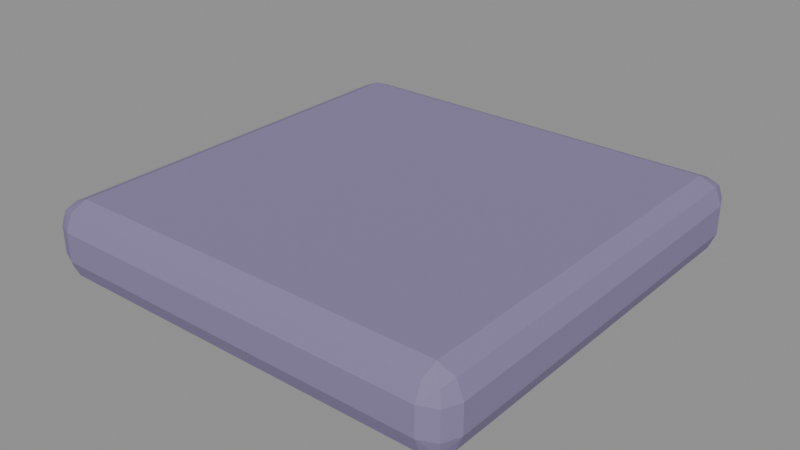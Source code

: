 # Source: tile_slab.blend  (saved by Blender 5.3.31; exported with 4.5.12 LTS)
import bpy
from mathutils import Matrix  # noqa: F401  (used for matrix-valued properties, if any)

bpy.ops.wm.read_factory_settings(use_empty=True)
scene = bpy.context.scene
scene.name = 'Scene'

# ---- materials (node trees are filled in below, after node groups)
mat_slab = bpy.data.materials.new('Slab')

# ---- material node trees
mat_slab.use_nodes = True; mat_slab.node_tree.nodes.clear()
_N = mat_slab.node_tree.nodes; _L = mat_slab.node_tree.links
n0 = _N.new('ShaderNodeBsdfPrincipled'); n0.name = 'Principled BSDF'; n0.location = (-200, 100)
n0.inputs[0].default_value = (0.24, 0.2, 0.36, 1.0)
n0.inputs[2].default_value = 0.7
n0.inputs[10].default_value = 0.005
n1 = _N.new('ShaderNodeOutputMaterial'); n1.name = 'Material Output'; n1.location = (200, 100)
_L.new(n0.outputs[0], n1.inputs[0])
n1.is_active_output = True

# ---- meshes
me_slab = bpy.data.meshes.new('Slab')
me_slab.from_pydata([(-0.46, -0.46, 0.0), (-0.46, -0.46, 0.16), (-0.46, 0.46, 0.0), (-0.46, 0.46, 0.16), (0.46, -0.46, 0.0), (0.46, -0.46, 0.16), (0.46, 0.46, 0.0), (0.46, 0.46, 0.16)], [], [(0, 1, 3, 2), (2, 3, 7, 6), (6, 7, 5, 4), (4, 5, 1, 0), (2, 6, 4, 0), (7, 3, 1, 5)])
_uv = me_slab.uv_layers.new(name='UVMap')
_uv.uv.foreach_set('vector', [0.375, 0.0, 0.625, 0.0, 0.625, 0.25, 0.375, 0.25, 0.375, 0.25, 0.625, 0.25, 0.625, 0.5, 0.375, 0.5, 0.375, 0.5, 0.625, 0.5, 0.625, 0.75, 0.375, 0.75, 0.375, 0.75, 0.625, 0.75, 0.625, 1.0, 0.375, 1.0, 0.125, 0.5, 0.375, 0.5, 0.375, 0.75, 0.125, 0.75, 0.625, 0.5, 0.875, 0.5, 0.875, 0.75, 0.625, 0.75])
me_slab.materials.append(mat_slab)
me_slab.update()

# ---- objects
ob_slab = bpy.data.objects.new('Slab', me_slab)

# ---- transforms, parenting, visibility, modifiers, constraints
ob_slab.location = (0.0, 0.0, 0.0)
_m = ob_slab.modifiers.new('Bevel', 'BEVEL')
_m.width = 0.05
_m.width_pct = 0.05
_m.segments = 2

# ---- collection membership
scene.collection.objects.link(ob_slab)

# ---- scene / render settings (as saved in the file)
scene.frame_start = 1; scene.frame_end = 250; scene.frame_set(1)
scene.render.engine = 'BLENDER_EEVEE_NEXT'
scene.render.bake_bias = 0.0
scene.render.bake_samples = 0
scene.render.compositor_device = 'GPU'
scene.eevee.use_volume_custom_range = False
scene.eevee.fast_gi_thickness_near = 0.1
scene.eevee.fast_gi_thickness_far = 0.0
scene.eevee.ray_tracing_options.screen_trace_thickness = 0.1
bpy.context.view_layer.update()

# ---- added for rendering (the .blend has no active camera and no usable light): camera, sun + grey world if the file has none
cam_auto = bpy.data.cameras.new('AutoCamera')
cam_auto.lens = 50.0
cam_auto.sensor_width = 36.0
cam_auto.clip_end = 1000.0
ob_auto_camera = bpy.data.objects.new('AutoCamera', cam_auto)
scene.collection.objects.link(ob_auto_camera)
ob_auto_camera.location = (1.21286, -1.45543, 1.05028)
ob_auto_camera.rotation_euler = (1.09748, -7.21219e-08, 0.694738)
scene.camera = ob_auto_camera
light_auto_sun = bpy.data.lights.new('AutoSun', 'SUN')
light_auto_sun.energy = 3.0
light_auto_sun.angle = 0.0523599
ob_auto_sun = bpy.data.objects.new('AutoSun', light_auto_sun)
scene.collection.objects.link(ob_auto_sun)
ob_auto_sun.rotation_euler = (0.872665, 0.174533, 0.523599)
if scene.world is None:
    world_auto = bpy.data.worlds.new('AutoWorld')
    world_auto.color = (0.3, 0.3, 0.3)
    scene.world = world_auto
bpy.context.view_layer.update()
